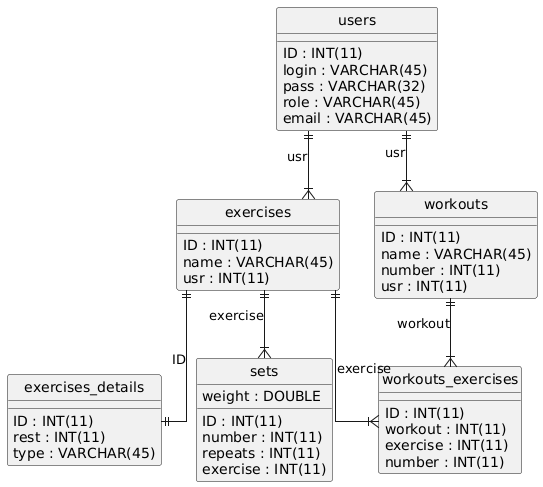

The diagram above was rendered by PlantUML. Its source (embedded in the PNG):
@startuml
hide circle
skinparam linetype ortho

entity "exercises" as exercises {
  ID : INT(11)
  name : VARCHAR(45)
  usr : INT(11)
}

entity "exercises_details" as exercises_details {
  ID : INT(11)
  rest : INT(11)
  type : VARCHAR(45)
}

entity "sets" as sets {
  ID : INT(11)
  number : INT(11)
  weight : DOUBLE
  repeats : INT(11)
  exercise : INT(11)
}

entity "users" as users {
  ID : INT(11)
  login : VARCHAR(45)
  pass : VARCHAR(32)
  role : VARCHAR(45)
  email : VARCHAR(45)
}

entity "workouts" as workouts {
  ID : INT(11)
  name : VARCHAR(45)
  number : INT(11)
  usr : INT(11)
}

entity "workouts_exercises" as workouts_exercises {
  ID : INT(11)
  workout : INT(11)
  exercise : INT(11)
  number : INT(11)
}

users ||--|{ exercises : "usr"
exercises ||--|| exercises_details : "ID"
exercises ||--|{ sets : "exercise"
users ||--|{ workouts : "usr"
workouts ||--|{ workouts_exercises : "workout"
exercises ||--|{ workouts_exercises : "exercise"
@enduml